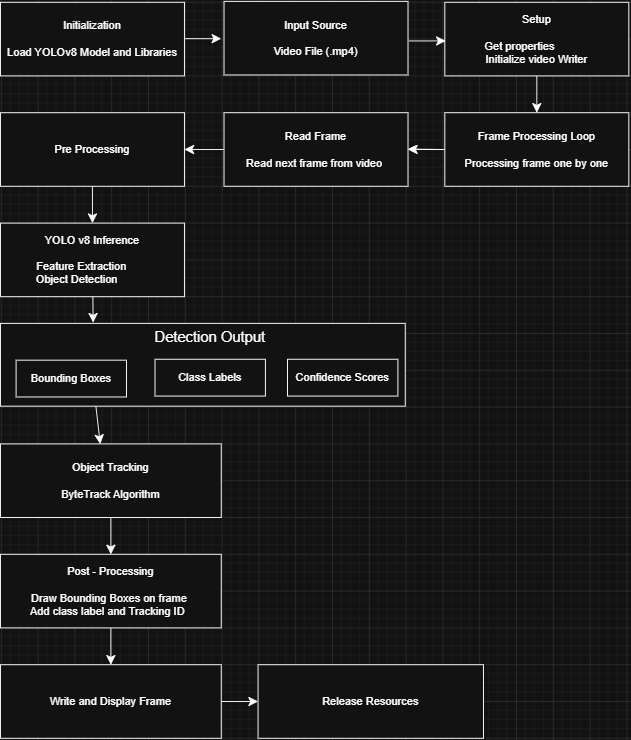

The diagram above was exported from draw.io. Its source (the exported page's mxGraphModel, read from the mxfile embedded in the PNG):
<mxGraphModel dx="1489" dy="877" grid="1" gridSize="10" guides="1" tooltips="1" connect="1" arrows="1" fold="1" page="1" pageScale="1" pageWidth="850" pageHeight="1100" math="0" shadow="0">
  <root>
    <mxCell id="0" />
    <mxCell id="1" parent="0" />
    <mxCell id="9OShNuCrcmekuhEdBasA-1" parent="1" style="rounded=0;whiteSpace=wrap;html=1;" value="Initialization&lt;div&gt;&lt;br&gt;&lt;/div&gt;&lt;div&gt;Load YOLOv8 Model and Libraries&lt;/div&gt;" vertex="1">
      <mxGeometry height="80" width="200" x="40" y="40" as="geometry" />
    </mxCell>
    <mxCell id="9OShNuCrcmekuhEdBasA-3" parent="1" style="rounded=0;whiteSpace=wrap;html=1;" value="Input Source&lt;div&gt;&lt;br&gt;&lt;/div&gt;&lt;div&gt;Video File (.mp4)&lt;/div&gt;" vertex="1">
      <mxGeometry height="80" width="200" x="283" y="39" as="geometry" />
    </mxCell>
    <mxCell id="9OShNuCrcmekuhEdBasA-19" edge="1" parent="1" source="9OShNuCrcmekuhEdBasA-4" style="edgeStyle=none;curved=1;rounded=0;orthogonalLoop=1;jettySize=auto;html=1;fontSize=12;startSize=8;endSize=8;" target="9OShNuCrcmekuhEdBasA-5" value="">
      <mxGeometry relative="1" as="geometry" />
    </mxCell>
    <mxCell id="9OShNuCrcmekuhEdBasA-4" parent="1" style="rounded=0;whiteSpace=wrap;html=1;" value="Setup&lt;div&gt;&lt;span style=&quot;background-color: transparent; color: light-dark(rgb(0, 0, 0), rgb(255, 255, 255));&quot;&gt;&lt;br&gt;&lt;/span&gt;&lt;/div&gt;&lt;div&gt;&lt;span style=&quot;background-color: transparent; color: light-dark(rgb(0, 0, 0), rgb(255, 255, 255));&quot;&gt;Get properties&amp;nbsp; &amp;nbsp; &amp;nbsp; &amp;nbsp; &amp;nbsp; &amp;nbsp;&lt;/span&gt;&lt;/div&gt;&lt;div&gt;Initialize video Writer&lt;/div&gt;" vertex="1">
      <mxGeometry height="80" width="200" x="523" y="40" as="geometry" />
    </mxCell>
    <mxCell id="9OShNuCrcmekuhEdBasA-16" edge="1" parent="1" source="9OShNuCrcmekuhEdBasA-5" style="edgeStyle=none;curved=1;rounded=0;orthogonalLoop=1;jettySize=auto;html=1;fontSize=12;startSize=8;endSize=8;" target="9OShNuCrcmekuhEdBasA-6" value="">
      <mxGeometry relative="1" as="geometry" />
    </mxCell>
    <mxCell id="9OShNuCrcmekuhEdBasA-5" parent="1" style="rounded=0;whiteSpace=wrap;html=1;" value="Frame Processing Loop&lt;div&gt;&lt;br&gt;&lt;/div&gt;&lt;div&gt;Processing frame one by one&lt;/div&gt;" vertex="1">
      <mxGeometry height="80" width="200" x="523" y="160" as="geometry" />
    </mxCell>
    <mxCell id="9OShNuCrcmekuhEdBasA-18" edge="1" parent="1" source="9OShNuCrcmekuhEdBasA-6" style="edgeStyle=none;curved=1;rounded=0;orthogonalLoop=1;jettySize=auto;html=1;fontSize=12;startSize=8;endSize=8;" target="9OShNuCrcmekuhEdBasA-7" value="">
      <mxGeometry relative="1" as="geometry" />
    </mxCell>
    <mxCell id="9OShNuCrcmekuhEdBasA-6" parent="1" style="rounded=0;whiteSpace=wrap;html=1;" value="Read Frame&lt;div&gt;&lt;br&gt;&lt;/div&gt;&lt;div&gt;Read next frame from video&amp;nbsp;&lt;/div&gt;" vertex="1">
      <mxGeometry height="80" width="200" x="283" y="160" as="geometry" />
    </mxCell>
    <mxCell id="9OShNuCrcmekuhEdBasA-21" edge="1" parent="1" source="9OShNuCrcmekuhEdBasA-7" style="edgeStyle=none;curved=1;rounded=0;orthogonalLoop=1;jettySize=auto;html=1;fontSize=12;startSize=8;endSize=8;" target="9OShNuCrcmekuhEdBasA-20" value="">
      <mxGeometry relative="1" as="geometry" />
    </mxCell>
    <mxCell id="9OShNuCrcmekuhEdBasA-7" parent="1" style="rounded=0;whiteSpace=wrap;html=1;" value="Pre Processing" vertex="1">
      <mxGeometry height="80" width="200" x="40" y="160" as="geometry" />
    </mxCell>
    <mxCell id="9OShNuCrcmekuhEdBasA-8" edge="1" parent="1" style="endArrow=classic;html=1;rounded=0;fontSize=12;startSize=8;endSize=8;curved=1;" value="">
      <mxGeometry height="50" relative="1" width="50" as="geometry">
        <mxPoint x="240" y="79.5" as="sourcePoint" />
        <mxPoint x="280" y="79.5" as="targetPoint" />
      </mxGeometry>
    </mxCell>
    <mxCell id="9OShNuCrcmekuhEdBasA-10" edge="1" parent="1" style="endArrow=classic;html=1;rounded=0;fontSize=12;startSize=8;endSize=8;curved=1;" value="">
      <mxGeometry height="50" relative="1" width="50" as="geometry">
        <mxPoint x="484" y="82" as="sourcePoint" />
        <mxPoint x="524" y="82" as="targetPoint" />
      </mxGeometry>
    </mxCell>
    <mxCell id="9OShNuCrcmekuhEdBasA-15" edge="1" parent="1" style="endArrow=classic;html=1;rounded=0;fontSize=12;curved=1;" value="">
      <mxGeometry height="50" relative="1" width="50" as="geometry">
        <mxPoint x="520" y="200" as="sourcePoint" />
        <mxPoint x="483" y="199.5" as="targetPoint" />
      </mxGeometry>
    </mxCell>
    <mxCell id="9OShNuCrcmekuhEdBasA-29" edge="1" parent="1" source="9OShNuCrcmekuhEdBasA-20" style="edgeStyle=none;curved=1;rounded=0;orthogonalLoop=1;jettySize=auto;html=1;fontSize=12;startSize=8;endSize=8;entryX=0.229;entryY=-0.009;entryDx=0;entryDy=0;entryPerimeter=0;" target="9OShNuCrcmekuhEdBasA-22" value="">
      <mxGeometry relative="1" as="geometry">
        <mxPoint x="130" y="380" as="targetPoint" />
      </mxGeometry>
    </mxCell>
    <mxCell id="9OShNuCrcmekuhEdBasA-20" parent="1" style="rounded=0;whiteSpace=wrap;html=1;" value="YOLO v8 Inference&lt;div&gt;&lt;br&gt;&lt;/div&gt;&lt;div&gt;Feature Extraction&amp;nbsp; &amp;nbsp; &amp;nbsp; &amp;nbsp;&lt;/div&gt;&lt;div&gt;Object Detection&amp;nbsp; &amp;nbsp; &amp;nbsp; &amp;nbsp; &amp;nbsp;&amp;nbsp;&lt;/div&gt;" vertex="1">
      <mxGeometry height="80" width="200" x="40" y="280" as="geometry" />
    </mxCell>
    <mxCell id="9OShNuCrcmekuhEdBasA-30" edge="1" parent="1" source="9OShNuCrcmekuhEdBasA-22" style="edgeStyle=none;curved=1;rounded=0;orthogonalLoop=1;jettySize=auto;html=1;fontSize=12;startSize=8;endSize=8;exitX=0.235;exitY=0.969;exitDx=0;exitDy=0;exitPerimeter=0;entryX=0.452;entryY=0.002;entryDx=0;entryDy=0;entryPerimeter=0;" target="9OShNuCrcmekuhEdBasA-26" value="">
      <mxGeometry relative="1" as="geometry">
        <Array as="points" />
      </mxGeometry>
    </mxCell>
    <mxCell id="9OShNuCrcmekuhEdBasA-22" parent="1" style="rounded=0;whiteSpace=wrap;html=1;movable=0;resizable=0;rotatable=0;deletable=0;editable=0;locked=1;connectable=0;" value="" vertex="1">
      <mxGeometry height="90" width="440" x="40" y="389" as="geometry" />
    </mxCell>
    <mxCell id="9OShNuCrcmekuhEdBasA-23" parent="1" style="whiteSpace=wrap;html=1;" value="Bounding Boxes" vertex="1">
      <mxGeometry height="40" width="120" x="57" y="429" as="geometry" />
    </mxCell>
    <mxCell id="9OShNuCrcmekuhEdBasA-24" parent="1" style="whiteSpace=wrap;html=1;" value="Class Labels" vertex="1">
      <mxGeometry height="40" width="120" x="208" y="428" as="geometry" />
    </mxCell>
    <mxCell id="9OShNuCrcmekuhEdBasA-25" parent="1" style="whiteSpace=wrap;html=1;" value="Confidence Scores" vertex="1">
      <mxGeometry height="40" width="120" x="352" y="428" as="geometry" />
    </mxCell>
    <mxCell id="9OShNuCrcmekuhEdBasA-31" edge="1" parent="1" source="9OShNuCrcmekuhEdBasA-26" style="edgeStyle=none;curved=1;rounded=0;orthogonalLoop=1;jettySize=auto;html=1;fontSize=12;startSize=8;endSize=8;" target="9OShNuCrcmekuhEdBasA-27" value="">
      <mxGeometry relative="1" as="geometry" />
    </mxCell>
    <mxCell id="9OShNuCrcmekuhEdBasA-26" parent="1" style="rounded=0;whiteSpace=wrap;html=1;" value="Object Tracking&lt;div&gt;&lt;br&gt;&lt;/div&gt;&lt;div&gt;ByteTrack Algorithm&lt;/div&gt;" vertex="1">
      <mxGeometry height="80" width="240" x="40" y="520" as="geometry" />
    </mxCell>
    <mxCell id="9OShNuCrcmekuhEdBasA-32" edge="1" parent="1" source="9OShNuCrcmekuhEdBasA-27" style="edgeStyle=none;curved=1;rounded=0;orthogonalLoop=1;jettySize=auto;html=1;fontSize=12;startSize=8;endSize=8;" target="9OShNuCrcmekuhEdBasA-28" value="">
      <mxGeometry relative="1" as="geometry" />
    </mxCell>
    <mxCell id="9OShNuCrcmekuhEdBasA-27" parent="1" style="rounded=0;whiteSpace=wrap;html=1;" value="Post - Processing&lt;div&gt;&lt;br&gt;&lt;/div&gt;&lt;div&gt;Draw Bounding Boxes on frame&amp;nbsp;&lt;/div&gt;&lt;div&gt;Add class label and Tracking ID&amp;nbsp;&amp;nbsp;&lt;/div&gt;" vertex="1">
      <mxGeometry height="80" width="240" x="40" y="640" as="geometry" />
    </mxCell>
    <mxCell id="9OShNuCrcmekuhEdBasA-36" edge="1" parent="1" source="9OShNuCrcmekuhEdBasA-28" style="edgeStyle=none;curved=1;rounded=0;orthogonalLoop=1;jettySize=auto;html=1;fontSize=12;startSize=8;endSize=8;" target="9OShNuCrcmekuhEdBasA-35" value="">
      <mxGeometry relative="1" as="geometry" />
    </mxCell>
    <mxCell id="9OShNuCrcmekuhEdBasA-28" parent="1" style="rounded=0;whiteSpace=wrap;html=1;" value="Write and Display Frame" vertex="1">
      <mxGeometry height="80" width="240" x="40" y="760" as="geometry" />
    </mxCell>
    <mxCell id="9OShNuCrcmekuhEdBasA-34" parent="1" style="text;html=1;whiteSpace=wrap;strokeColor=none;fillColor=none;align=center;verticalAlign=middle;rounded=0;fontSize=16;" value="Detection Output" vertex="1">
      <mxGeometry height="30" width="130" x="203" y="389" as="geometry" />
    </mxCell>
    <mxCell id="9OShNuCrcmekuhEdBasA-35" parent="1" style="whiteSpace=wrap;html=1;rounded=0;" value="Release Resources" vertex="1">
      <mxGeometry height="80" width="245" x="320" y="760" as="geometry" />
    </mxCell>
  </root>
</mxGraphModel>